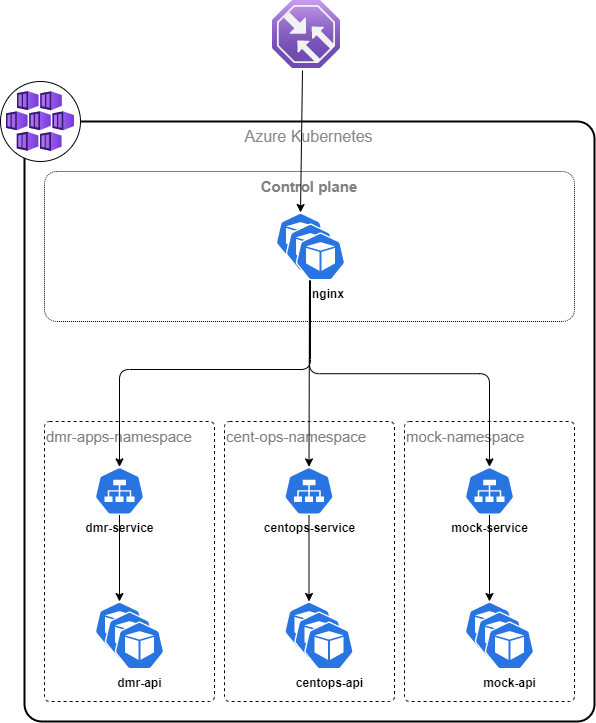

The diagram above was exported from draw.io. Its source (the exported page's mxGraphModel, read from the mxfile embedded in the PNG):
<mxGraphModel dx="1165" dy="894" grid="1" gridSize="10" guides="1" tooltips="1" connect="1" arrows="1" fold="1" page="1" pageScale="1" pageWidth="827" pageHeight="1169" math="0" shadow="0">
  <root>
    <mxCell id="0" />
    <mxCell id="1" parent="0" />
    <mxCell id="SJPpnW_r1-2jQaFWhZZZ-18" value="" style="rounded=1;whiteSpace=wrap;fontSize=15;fontColor=#808080;strokeWidth=2;fillColor=none;arcSize=3;verticalAlign=top;fontStyle=1;labelBorderColor=none;" parent="1" vertex="1">
      <mxGeometry x="110" y="150" width="570" height="600" as="geometry" />
    </mxCell>
    <mxCell id="k_c3qHcW--UxkklwTLmx-1" value="" style="ellipse;whiteSpace=wrap;html=1;aspect=fixed;" vertex="1" parent="1">
      <mxGeometry x="86" y="110" width="80" height="80" as="geometry" />
    </mxCell>
    <mxCell id="SJPpnW_r1-2jQaFWhZZZ-19" value="dmr-apps-namespace" style="rounded=1;whiteSpace=wrap;dashed=1;fontSize=15;fontColor=#808080;strokeWidth=1;fillColor=none;arcSize=3;verticalAlign=top;align=left;spacingRight=6;labelBorderColor=none;" parent="1" vertex="1">
      <mxGeometry x="130" y="450" width="170" height="280" as="geometry" />
    </mxCell>
    <mxCell id="SJPpnW_r1-2jQaFWhZZZ-20" value="Control plane" style="rounded=1;whiteSpace=wrap;dashed=1;fontSize=15;fontColor=#808080;strokeWidth=1;fillColor=none;arcSize=8;verticalAlign=top;labelBorderColor=none;align=center;fontStyle=1;dashPattern=1 1;" parent="1" vertex="1">
      <mxGeometry x="130" y="200" width="530" height="150" as="geometry" />
    </mxCell>
    <mxCell id="SJPpnW_r1-2jQaFWhZZZ-21" value="cent-ops-namespace" style="rounded=1;whiteSpace=wrap;dashed=1;fontSize=15;fontColor=#808080;strokeWidth=1;fillColor=none;arcSize=3;verticalAlign=top;labelBorderColor=none;align=left;" parent="1" vertex="1">
      <mxGeometry x="310" y="450" width="170" height="280" as="geometry" />
    </mxCell>
    <mxCell id="SJPpnW_r1-2jQaFWhZZZ-29" value="" style="sketch=0;html=1;dashed=0;whitespace=wrap;fillColor=#2875E2;strokeColor=#ffffff;points=[[0.005,0.63,0],[0.1,0.2,0],[0.9,0.2,0],[0.5,0,0],[0.995,0.63,0],[0.72,0.99,0],[0.5,1,0],[0.28,0.99,0]];shape=mxgraph.kubernetes.icon;prIcon=pod" parent="1" vertex="1">
      <mxGeometry x="361" y="241" width="50" height="48" as="geometry" />
    </mxCell>
    <mxCell id="SJPpnW_r1-2jQaFWhZZZ-30" value="" style="sketch=0;html=1;dashed=0;whitespace=wrap;fillColor=#2875E2;strokeColor=#ffffff;points=[[0.005,0.63,0],[0.1,0.2,0],[0.9,0.2,0],[0.5,0,0],[0.995,0.63,0],[0.72,0.99,0],[0.5,1,0],[0.28,0.99,0]];shape=mxgraph.kubernetes.icon;prIcon=pod" parent="1" vertex="1">
      <mxGeometry x="180" y="630" width="50" height="48" as="geometry" />
    </mxCell>
    <mxCell id="SJPpnW_r1-2jQaFWhZZZ-36" value="mock-namespace" style="rounded=1;whiteSpace=wrap;dashed=1;fontSize=15;fontColor=#808080;strokeWidth=1;fillColor=none;arcSize=3;verticalAlign=top;align=left;spacingRight=6;labelBorderColor=none;" parent="1" vertex="1">
      <mxGeometry x="490" y="450" width="170" height="280" as="geometry" />
    </mxCell>
    <mxCell id="SJPpnW_r1-2jQaFWhZZZ-39" value="" style="aspect=fixed;html=1;points=[];align=center;image;fontSize=12;image=img/lib/azure2/networking/Traffic_Manager_Profiles.svg;" parent="1" vertex="1">
      <mxGeometry x="358" y="29" width="68" height="68" as="geometry" />
    </mxCell>
    <mxCell id="BqQ49-pOG7vL4AJopVhS-12" value="" style="aspect=fixed;html=1;points=[];align=center;image;fontSize=12;image=img/lib/azure2/containers/Kubernetes_Services.svg;" parent="1" vertex="1">
      <mxGeometry x="92" y="120" width="68" height="60" as="geometry" />
    </mxCell>
    <mxCell id="k_c3qHcW--UxkklwTLmx-25" style="edgeStyle=orthogonalEdgeStyle;rounded=0;orthogonalLoop=1;jettySize=auto;html=1;exitX=0.5;exitY=1;exitDx=0;exitDy=0;exitPerimeter=0;entryX=0.5;entryY=0;entryDx=0;entryDy=0;entryPerimeter=0;fontSize=16;fontColor=#878787;" edge="1" parent="1" source="BqQ49-pOG7vL4AJopVhS-14" target="SJPpnW_r1-2jQaFWhZZZ-30">
      <mxGeometry relative="1" as="geometry" />
    </mxCell>
    <mxCell id="BqQ49-pOG7vL4AJopVhS-14" value="dmr-service" style="sketch=0;html=1;dashed=0;whitespace=wrap;fillColor=#2875E2;strokeColor=#ffffff;points=[[0.005,0.63,0],[0.1,0.2,0],[0.9,0.2,0],[0.5,0,0],[0.995,0.63,0],[0.72,0.99,0],[0.5,1,0],[0.28,0.99,0]];shape=mxgraph.kubernetes.icon;prIcon=svc;labelPosition=center;verticalLabelPosition=bottom;align=center;verticalAlign=top;fontStyle=1" parent="1" vertex="1">
      <mxGeometry x="180" y="495.38" width="50" height="48" as="geometry" />
    </mxCell>
    <mxCell id="BqQ49-pOG7vL4AJopVhS-20" value="" style="endArrow=classic;html=1;rounded=0;exitX=0.441;exitY=1.029;exitDx=0;exitDy=0;exitPerimeter=0;entryX=0.5;entryY=0;entryDx=0;entryDy=0;entryPerimeter=0;" parent="1" source="SJPpnW_r1-2jQaFWhZZZ-39" target="SJPpnW_r1-2jQaFWhZZZ-29" edge="1">
      <mxGeometry width="50" height="50" relative="1" as="geometry">
        <mxPoint x="335" y="298" as="sourcePoint" />
        <mxPoint x="302" y="399.9839999999999" as="targetPoint" />
      </mxGeometry>
    </mxCell>
    <mxCell id="k_c3qHcW--UxkklwTLmx-2" value="Azure Kubernetes" style="text;html=1;strokeColor=none;fillColor=none;align=center;verticalAlign=middle;whiteSpace=wrap;rounded=0;fontSize=16;fontColor=#878787;" vertex="1" parent="1">
      <mxGeometry x="310" y="150" width="169" height="30" as="geometry" />
    </mxCell>
    <mxCell id="k_c3qHcW--UxkklwTLmx-27" style="edgeStyle=orthogonalEdgeStyle;rounded=1;orthogonalLoop=1;jettySize=auto;html=1;exitX=0.5;exitY=1;exitDx=0;exitDy=0;exitPerimeter=0;entryX=0.5;entryY=0;entryDx=0;entryDy=0;entryPerimeter=0;fontSize=16;fontColor=#878787;" edge="1" parent="1" source="k_c3qHcW--UxkklwTLmx-5" target="BqQ49-pOG7vL4AJopVhS-14">
      <mxGeometry relative="1" as="geometry">
        <Array as="points">
          <mxPoint x="396" y="398" />
          <mxPoint x="205" y="398" />
        </Array>
      </mxGeometry>
    </mxCell>
    <mxCell id="k_c3qHcW--UxkklwTLmx-5" value="" style="sketch=0;html=1;dashed=0;whitespace=wrap;fillColor=#2875E2;strokeColor=#ffffff;points=[[0.005,0.63,0],[0.1,0.2,0],[0.9,0.2,0],[0.5,0,0],[0.995,0.63,0],[0.72,0.99,0],[0.5,1,0],[0.28,0.99,0]];shape=mxgraph.kubernetes.icon;prIcon=pod;labelPosition=center;verticalLabelPosition=bottom;align=center;verticalAlign=top;fontStyle=1;labelBackgroundColor=#FFFFFF;labelBorderColor=none;" vertex="1" parent="1">
      <mxGeometry x="371" y="252" width="50" height="48" as="geometry" />
    </mxCell>
    <mxCell id="k_c3qHcW--UxkklwTLmx-19" style="rounded=0;orthogonalLoop=1;jettySize=auto;html=1;exitX=0.28;exitY=0.99;exitDx=0;exitDy=0;exitPerimeter=0;entryX=0.5;entryY=0;entryDx=0;entryDy=0;entryPerimeter=0;fontSize=16;fontColor=#878787;" edge="1" parent="1" source="k_c3qHcW--UxkklwTLmx-6" target="k_c3qHcW--UxkklwTLmx-12">
      <mxGeometry relative="1" as="geometry" />
    </mxCell>
    <mxCell id="k_c3qHcW--UxkklwTLmx-21" style="edgeStyle=orthogonalEdgeStyle;rounded=1;orthogonalLoop=1;jettySize=auto;html=1;exitX=0.28;exitY=0.99;exitDx=0;exitDy=0;exitPerimeter=0;entryX=0.5;entryY=0;entryDx=0;entryDy=0;entryPerimeter=0;fontSize=16;fontColor=#878787;" edge="1" parent="1" source="k_c3qHcW--UxkklwTLmx-6" target="k_c3qHcW--UxkklwTLmx-14">
      <mxGeometry relative="1" as="geometry" />
    </mxCell>
    <mxCell id="k_c3qHcW--UxkklwTLmx-6" value="nginx" style="sketch=0;html=1;dashed=0;whitespace=wrap;fillColor=#2875E2;strokeColor=#ffffff;points=[[0.005,0.63,0],[0.1,0.2,0],[0.9,0.2,0],[0.5,0,0],[0.995,0.63,0],[0.72,0.99,0],[0.5,1,0],[0.28,0.99,0]];shape=mxgraph.kubernetes.icon;prIcon=pod;fontStyle=1;labelPosition=center;verticalLabelPosition=bottom;align=right;verticalAlign=top;" vertex="1" parent="1">
      <mxGeometry x="381" y="261" width="50" height="48" as="geometry" />
    </mxCell>
    <mxCell id="k_c3qHcW--UxkklwTLmx-7" value="" style="sketch=0;html=1;dashed=0;whitespace=wrap;fillColor=#2875E2;strokeColor=#ffffff;points=[[0.005,0.63,0],[0.1,0.2,0],[0.9,0.2,0],[0.5,0,0],[0.995,0.63,0],[0.72,0.99,0],[0.5,1,0],[0.28,0.99,0]];shape=mxgraph.kubernetes.icon;prIcon=pod" vertex="1" parent="1">
      <mxGeometry x="190" y="640" width="50" height="48" as="geometry" />
    </mxCell>
    <mxCell id="k_c3qHcW--UxkklwTLmx-8" value="dmr-api" style="sketch=0;html=1;dashed=0;whitespace=wrap;fillColor=#2875E2;strokeColor=#ffffff;points=[[0.005,0.63,0],[0.1,0.2,0],[0.9,0.2,0],[0.5,0,0],[0.995,0.63,0],[0.72,0.99,0],[0.5,1,0],[0.28,0.99,0]];shape=mxgraph.kubernetes.icon;prIcon=pod;fontStyle=1;labelPosition=center;verticalLabelPosition=bottom;align=center;verticalAlign=top;" vertex="1" parent="1">
      <mxGeometry x="200" y="650" width="50" height="48" as="geometry" />
    </mxCell>
    <mxCell id="k_c3qHcW--UxkklwTLmx-11" value="" style="sketch=0;html=1;dashed=0;whitespace=wrap;fillColor=#2875E2;strokeColor=#ffffff;points=[[0.005,0.63,0],[0.1,0.2,0],[0.9,0.2,0],[0.5,0,0],[0.995,0.63,0],[0.72,0.99,0],[0.5,1,0],[0.28,0.99,0]];shape=mxgraph.kubernetes.icon;prIcon=pod" vertex="1" parent="1">
      <mxGeometry x="369.5" y="630" width="50" height="48" as="geometry" />
    </mxCell>
    <mxCell id="k_c3qHcW--UxkklwTLmx-22" style="edgeStyle=orthogonalEdgeStyle;rounded=0;orthogonalLoop=1;jettySize=auto;html=1;exitX=0.5;exitY=1;exitDx=0;exitDy=0;exitPerimeter=0;entryX=0.5;entryY=0;entryDx=0;entryDy=0;entryPerimeter=0;fontSize=16;fontColor=#878787;" edge="1" parent="1" source="k_c3qHcW--UxkklwTLmx-12" target="k_c3qHcW--UxkklwTLmx-11">
      <mxGeometry relative="1" as="geometry" />
    </mxCell>
    <mxCell id="k_c3qHcW--UxkklwTLmx-12" value="centops-service" style="sketch=0;html=1;dashed=0;whitespace=wrap;fillColor=#2875E2;strokeColor=#ffffff;points=[[0.005,0.63,0],[0.1,0.2,0],[0.9,0.2,0],[0.5,0,0],[0.995,0.63,0],[0.72,0.99,0],[0.5,1,0],[0.28,0.99,0]];shape=mxgraph.kubernetes.icon;prIcon=svc;labelPosition=center;verticalLabelPosition=bottom;align=center;verticalAlign=top;fontStyle=1" vertex="1" parent="1">
      <mxGeometry x="369.5" y="495.38" width="50" height="48" as="geometry" />
    </mxCell>
    <mxCell id="k_c3qHcW--UxkklwTLmx-13" value="" style="sketch=0;html=1;dashed=0;whitespace=wrap;fillColor=#2875E2;strokeColor=#ffffff;points=[[0.005,0.63,0],[0.1,0.2,0],[0.9,0.2,0],[0.5,0,0],[0.995,0.63,0],[0.72,0.99,0],[0.5,1,0],[0.28,0.99,0]];shape=mxgraph.kubernetes.icon;prIcon=pod" vertex="1" parent="1">
      <mxGeometry x="550" y="630" width="50" height="48" as="geometry" />
    </mxCell>
    <mxCell id="k_c3qHcW--UxkklwTLmx-24" style="edgeStyle=orthogonalEdgeStyle;rounded=0;orthogonalLoop=1;jettySize=auto;html=1;exitX=0.5;exitY=1;exitDx=0;exitDy=0;exitPerimeter=0;entryX=0.5;entryY=0;entryDx=0;entryDy=0;entryPerimeter=0;fontSize=16;fontColor=#878787;" edge="1" parent="1" source="k_c3qHcW--UxkklwTLmx-14" target="k_c3qHcW--UxkklwTLmx-13">
      <mxGeometry relative="1" as="geometry" />
    </mxCell>
    <mxCell id="k_c3qHcW--UxkklwTLmx-14" value="mock-service" style="sketch=0;html=1;dashed=0;whitespace=wrap;fillColor=#2875E2;strokeColor=#ffffff;points=[[0.005,0.63,0],[0.1,0.2,0],[0.9,0.2,0],[0.5,0,0],[0.995,0.63,0],[0.72,0.99,0],[0.5,1,0],[0.28,0.99,0]];shape=mxgraph.kubernetes.icon;prIcon=svc;labelPosition=center;verticalLabelPosition=bottom;align=center;verticalAlign=top;fontStyle=1" vertex="1" parent="1">
      <mxGeometry x="550" y="495.38" width="50" height="48" as="geometry" />
    </mxCell>
    <mxCell id="k_c3qHcW--UxkklwTLmx-15" value="" style="sketch=0;html=1;dashed=0;whitespace=wrap;fillColor=#2875E2;strokeColor=#ffffff;points=[[0.005,0.63,0],[0.1,0.2,0],[0.9,0.2,0],[0.5,0,0],[0.995,0.63,0],[0.72,0.99,0],[0.5,1,0],[0.28,0.99,0]];shape=mxgraph.kubernetes.icon;prIcon=pod" vertex="1" parent="1">
      <mxGeometry x="379.5" y="640" width="50" height="48" as="geometry" />
    </mxCell>
    <mxCell id="k_c3qHcW--UxkklwTLmx-16" value="centops-api" style="sketch=0;html=1;dashed=0;whitespace=wrap;fillColor=#2875E2;strokeColor=#ffffff;points=[[0.005,0.63,0],[0.1,0.2,0],[0.9,0.2,0],[0.5,0,0],[0.995,0.63,0],[0.72,0.99,0],[0.5,1,0],[0.28,0.99,0]];shape=mxgraph.kubernetes.icon;prIcon=pod;fontStyle=1;labelPosition=center;verticalLabelPosition=bottom;align=center;verticalAlign=top;" vertex="1" parent="1">
      <mxGeometry x="389.5" y="650" width="50" height="48" as="geometry" />
    </mxCell>
    <mxCell id="k_c3qHcW--UxkklwTLmx-17" value="" style="sketch=0;html=1;dashed=0;whitespace=wrap;fillColor=#2875E2;strokeColor=#ffffff;points=[[0.005,0.63,0],[0.1,0.2,0],[0.9,0.2,0],[0.5,0,0],[0.995,0.63,0],[0.72,0.99,0],[0.5,1,0],[0.28,0.99,0]];shape=mxgraph.kubernetes.icon;prIcon=pod" vertex="1" parent="1">
      <mxGeometry x="560" y="640" width="50" height="48" as="geometry" />
    </mxCell>
    <mxCell id="k_c3qHcW--UxkklwTLmx-18" value="mock-api" style="sketch=0;html=1;dashed=0;whitespace=wrap;fillColor=#2875E2;strokeColor=#ffffff;points=[[0.005,0.63,0],[0.1,0.2,0],[0.9,0.2,0],[0.5,0,0],[0.995,0.63,0],[0.72,0.99,0],[0.5,1,0],[0.28,0.99,0]];shape=mxgraph.kubernetes.icon;prIcon=pod;fontStyle=1;labelPosition=center;verticalLabelPosition=bottom;align=center;verticalAlign=top;" vertex="1" parent="1">
      <mxGeometry x="570" y="650" width="50" height="48" as="geometry" />
    </mxCell>
  </root>
</mxGraphModel>